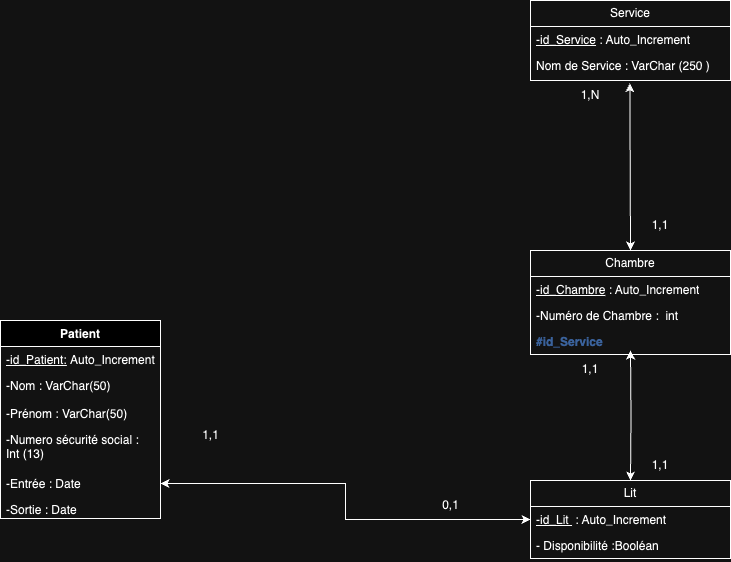

The diagram above was exported from draw.io. Its source (the exported page's mxGraphModel, read from the mxfile embedded in the PNG):
<mxGraphModel dx="2261" dy="1989" grid="1" gridSize="10" guides="1" tooltips="1" connect="1" arrows="1" fold="1" page="1" pageScale="1" pageWidth="827" pageHeight="1169" math="0" shadow="0">
  <root>
    <mxCell id="0" />
    <mxCell id="1" parent="0" />
    <mxCell id="lqSc25_AbHQCDXwH0Ops-1" value="Service" style="swimlane;fontStyle=0;childLayout=stackLayout;horizontal=1;startSize=26;fillColor=none;horizontalStack=0;resizeParent=1;resizeParentMax=0;resizeLast=0;collapsible=1;marginBottom=0;whiteSpace=wrap;html=1;" parent="1" vertex="1">
      <mxGeometry x="480" y="-80" width="200" height="80" as="geometry" />
    </mxCell>
    <mxCell id="lqSc25_AbHQCDXwH0Ops-2" value="&lt;u&gt;-id_Service&lt;/u&gt;&amp;nbsp;: Auto_Increment&lt;div&gt;&lt;br&gt;&lt;/div&gt;" style="text;strokeColor=none;fillColor=none;align=left;verticalAlign=top;spacingLeft=4;spacingRight=4;overflow=hidden;rotatable=0;points=[[0,0.5],[1,0.5]];portConstraint=eastwest;whiteSpace=wrap;html=1;" parent="lqSc25_AbHQCDXwH0Ops-1" vertex="1">
      <mxGeometry y="26" width="200" height="26" as="geometry" />
    </mxCell>
    <mxCell id="lqSc25_AbHQCDXwH0Ops-3" value="Nom de Service : VarChar (250 )&amp;nbsp;" style="text;strokeColor=none;fillColor=none;align=left;verticalAlign=top;spacingLeft=4;spacingRight=4;overflow=hidden;rotatable=0;points=[[0,0.5],[1,0.5]];portConstraint=eastwest;whiteSpace=wrap;html=1;" parent="lqSc25_AbHQCDXwH0Ops-1" vertex="1">
      <mxGeometry y="52" width="200" height="28" as="geometry" />
    </mxCell>
    <mxCell id="lqSc25_AbHQCDXwH0Ops-4" value="Chambre" style="swimlane;fontStyle=0;childLayout=stackLayout;horizontal=1;startSize=26;fillColor=none;horizontalStack=0;resizeParent=1;resizeParentMax=0;resizeLast=0;collapsible=1;marginBottom=0;whiteSpace=wrap;html=1;" parent="1" vertex="1">
      <mxGeometry x="480" y="170" width="200" height="104" as="geometry" />
    </mxCell>
    <mxCell id="lqSc25_AbHQCDXwH0Ops-5" value="&lt;u&gt;-id_Chambre&lt;/u&gt;&amp;nbsp;: Auto_Increment" style="text;strokeColor=none;fillColor=none;align=left;verticalAlign=top;spacingLeft=4;spacingRight=4;overflow=hidden;rotatable=0;points=[[0,0.5],[1,0.5]];portConstraint=eastwest;whiteSpace=wrap;html=1;" parent="lqSc25_AbHQCDXwH0Ops-4" vertex="1">
      <mxGeometry y="26" width="200" height="26" as="geometry" />
    </mxCell>
    <mxCell id="lqSc25_AbHQCDXwH0Ops-6" value="-Numéro de Chambre :&amp;nbsp; int&amp;nbsp;" style="text;strokeColor=none;fillColor=none;align=left;verticalAlign=top;spacingLeft=4;spacingRight=4;overflow=hidden;rotatable=0;points=[[0,0.5],[1,0.5]];portConstraint=eastwest;whiteSpace=wrap;html=1;" parent="lqSc25_AbHQCDXwH0Ops-4" vertex="1">
      <mxGeometry y="52" width="200" height="26" as="geometry" />
    </mxCell>
    <mxCell id="lqSc25_AbHQCDXwH0Ops-7" value="&lt;b&gt;&lt;font color=&quot;#7ea6e0&quot;&gt;#id_Service&lt;/font&gt;&lt;/b&gt;" style="text;strokeColor=none;fillColor=none;align=left;verticalAlign=top;spacingLeft=4;spacingRight=4;overflow=hidden;rotatable=0;points=[[0,0.5],[1,0.5]];portConstraint=eastwest;whiteSpace=wrap;html=1;" parent="lqSc25_AbHQCDXwH0Ops-4" vertex="1">
      <mxGeometry y="78" width="200" height="26" as="geometry" />
    </mxCell>
    <mxCell id="lqSc25_AbHQCDXwH0Ops-8" value="Lit" style="swimlane;fontStyle=0;childLayout=stackLayout;horizontal=1;startSize=26;fillColor=none;horizontalStack=0;resizeParent=1;resizeParentMax=0;resizeLast=0;collapsible=1;marginBottom=0;whiteSpace=wrap;html=1;" parent="1" vertex="1">
      <mxGeometry x="480" y="400" width="200" height="78" as="geometry" />
    </mxCell>
    <mxCell id="lqSc25_AbHQCDXwH0Ops-9" value="&lt;u&gt;-id_Lit&amp;nbsp;&lt;/u&gt;&amp;nbsp;: Auto_Increment" style="text;strokeColor=none;fillColor=none;align=left;verticalAlign=top;spacingLeft=4;spacingRight=4;overflow=hidden;rotatable=0;points=[[0,0.5],[1,0.5]];portConstraint=eastwest;whiteSpace=wrap;html=1;" parent="lqSc25_AbHQCDXwH0Ops-8" vertex="1">
      <mxGeometry y="26" width="200" height="26" as="geometry" />
    </mxCell>
    <mxCell id="lqSc25_AbHQCDXwH0Ops-10" value="- Disponibilité :Booléan" style="text;strokeColor=none;fillColor=none;align=left;verticalAlign=top;spacingLeft=4;spacingRight=4;overflow=hidden;rotatable=0;points=[[0,0.5],[1,0.5]];portConstraint=eastwest;whiteSpace=wrap;html=1;" parent="lqSc25_AbHQCDXwH0Ops-8" vertex="1">
      <mxGeometry y="52" width="200" height="26" as="geometry" />
    </mxCell>
    <mxCell id="lqSc25_AbHQCDXwH0Ops-11" value="1,N" style="text;html=1;align=center;verticalAlign=middle;whiteSpace=wrap;rounded=0;" parent="1" vertex="1">
      <mxGeometry x="510" width="60" height="30" as="geometry" />
    </mxCell>
    <mxCell id="lqSc25_AbHQCDXwH0Ops-12" value="1,1" style="text;html=1;align=center;verticalAlign=middle;whiteSpace=wrap;rounded=0;" parent="1" vertex="1">
      <mxGeometry x="580" y="130" width="60" height="30" as="geometry" />
    </mxCell>
    <mxCell id="lqSc25_AbHQCDXwH0Ops-13" value="1,1" style="text;html=1;align=center;verticalAlign=middle;whiteSpace=wrap;rounded=0;" parent="1" vertex="1">
      <mxGeometry x="580" y="370" width="60" height="30" as="geometry" />
    </mxCell>
    <mxCell id="lqSc25_AbHQCDXwH0Ops-14" value="1,1" style="text;html=1;align=center;verticalAlign=middle;whiteSpace=wrap;rounded=0;" parent="1" vertex="1">
      <mxGeometry x="510" y="274" width="60" height="30" as="geometry" />
    </mxCell>
    <mxCell id="lqSc25_AbHQCDXwH0Ops-15" value="Patient&lt;div&gt;&lt;br&gt;&lt;/div&gt;" style="swimlane;fontStyle=1;align=center;verticalAlign=top;childLayout=stackLayout;horizontal=1;startSize=26;horizontalStack=0;resizeParent=1;resizeParentMax=0;resizeLast=0;collapsible=1;marginBottom=0;whiteSpace=wrap;html=1;" parent="1" vertex="1">
      <mxGeometry x="-50" y="240" width="160" height="198" as="geometry" />
    </mxCell>
    <mxCell id="lqSc25_AbHQCDXwH0Ops-16" value="&lt;u&gt;-id_Patient:&lt;/u&gt;&amp;nbsp;Auto_Increment" style="text;strokeColor=none;fillColor=none;align=left;verticalAlign=top;spacingLeft=4;spacingRight=4;overflow=hidden;rotatable=0;points=[[0,0.5],[1,0.5]];portConstraint=eastwest;whiteSpace=wrap;html=1;" parent="lqSc25_AbHQCDXwH0Ops-15" vertex="1">
      <mxGeometry y="26" width="160" height="26" as="geometry" />
    </mxCell>
    <mxCell id="lqSc25_AbHQCDXwH0Ops-17" value="-Nom : VarChar(50)&lt;div&gt;&lt;br&gt;&lt;/div&gt;" style="text;strokeColor=none;fillColor=none;align=left;verticalAlign=top;spacingLeft=4;spacingRight=4;overflow=hidden;rotatable=0;points=[[0,0.5],[1,0.5]];portConstraint=eastwest;whiteSpace=wrap;html=1;" parent="lqSc25_AbHQCDXwH0Ops-15" vertex="1">
      <mxGeometry y="52" width="160" height="28" as="geometry" />
    </mxCell>
    <mxCell id="lqSc25_AbHQCDXwH0Ops-18" value="&lt;div&gt;&lt;div&gt;-Prénom : VarChar(50)&lt;/div&gt;&lt;/div&gt;&lt;div&gt;&lt;br&gt;&lt;/div&gt;" style="text;strokeColor=none;fillColor=none;align=left;verticalAlign=top;spacingLeft=4;spacingRight=4;overflow=hidden;rotatable=0;points=[[0,0.5],[1,0.5]];portConstraint=eastwest;whiteSpace=wrap;html=1;" parent="lqSc25_AbHQCDXwH0Ops-15" vertex="1">
      <mxGeometry y="80" width="160" height="26" as="geometry" />
    </mxCell>
    <mxCell id="lqSc25_AbHQCDXwH0Ops-19" value="-Numero sécurité social :&amp;nbsp;&lt;br&gt;Int (13)&amp;nbsp;&lt;br&gt;&lt;div&gt;&lt;br&gt;&lt;/div&gt;" style="text;strokeColor=none;fillColor=none;align=left;verticalAlign=top;spacingLeft=4;spacingRight=4;overflow=hidden;rotatable=0;points=[[0,0.5],[1,0.5]];portConstraint=eastwest;whiteSpace=wrap;html=1;" parent="lqSc25_AbHQCDXwH0Ops-15" vertex="1">
      <mxGeometry y="106" width="160" height="44" as="geometry" />
    </mxCell>
    <mxCell id="lqSc25_AbHQCDXwH0Ops-20" value="&lt;div&gt;&lt;div&gt;-Entrée : Date&lt;/div&gt;&lt;/div&gt;" style="text;strokeColor=none;fillColor=none;align=left;verticalAlign=top;spacingLeft=4;spacingRight=4;overflow=hidden;rotatable=0;points=[[0,0.5],[1,0.5]];portConstraint=eastwest;whiteSpace=wrap;html=1;" parent="lqSc25_AbHQCDXwH0Ops-15" vertex="1">
      <mxGeometry y="150" width="160" height="26" as="geometry" />
    </mxCell>
    <mxCell id="lqSc25_AbHQCDXwH0Ops-21" value="&lt;div&gt;&lt;div&gt;-Sortie : Date&lt;/div&gt;&lt;/div&gt;" style="text;strokeColor=none;fillColor=none;align=left;verticalAlign=top;spacingLeft=4;spacingRight=4;overflow=hidden;rotatable=0;points=[[0,0.5],[1,0.5]];portConstraint=eastwest;whiteSpace=wrap;html=1;" parent="lqSc25_AbHQCDXwH0Ops-15" vertex="1">
      <mxGeometry y="176" width="160" height="22" as="geometry" />
    </mxCell>
    <mxCell id="lqSc25_AbHQCDXwH0Ops-22" value="0,1" style="text;html=1;align=center;verticalAlign=middle;resizable=0;points=[];autosize=1;strokeColor=none;fillColor=none;" parent="1" vertex="1">
      <mxGeometry x="380" y="410" width="40" height="30" as="geometry" />
    </mxCell>
    <mxCell id="lqSc25_AbHQCDXwH0Ops-23" value="1,1" style="text;html=1;align=center;verticalAlign=middle;resizable=0;points=[];autosize=1;strokeColor=none;fillColor=none;" parent="1" vertex="1">
      <mxGeometry x="140" y="340" width="40" height="30" as="geometry" />
    </mxCell>
    <mxCell id="lqSc25_AbHQCDXwH0Ops-24" style="edgeStyle=orthogonalEdgeStyle;rounded=0;orthogonalLoop=1;jettySize=auto;html=1;entryX=0.5;entryY=0;entryDx=0;entryDy=0;startArrow=classic;startFill=1;" parent="1" target="lqSc25_AbHQCDXwH0Ops-8" edge="1">
      <mxGeometry relative="1" as="geometry">
        <mxPoint x="580" y="270" as="sourcePoint" />
      </mxGeometry>
    </mxCell>
    <mxCell id="lqSc25_AbHQCDXwH0Ops-25" style="edgeStyle=orthogonalEdgeStyle;rounded=0;orthogonalLoop=1;jettySize=auto;html=1;entryX=0.5;entryY=0;entryDx=0;entryDy=0;startArrow=classic;startFill=1;exitX=0.497;exitY=1.1;exitDx=0;exitDy=0;exitPerimeter=0;" parent="1" source="lqSc25_AbHQCDXwH0Ops-3" target="lqSc25_AbHQCDXwH0Ops-4" edge="1">
      <mxGeometry relative="1" as="geometry">
        <Array as="points">
          <mxPoint x="579" y="10" />
          <mxPoint x="580" y="10" />
        </Array>
        <mxPoint x="570" y="10" as="sourcePoint" />
      </mxGeometry>
    </mxCell>
    <mxCell id="lqSc25_AbHQCDXwH0Ops-26" style="edgeStyle=orthogonalEdgeStyle;rounded=0;orthogonalLoop=1;jettySize=auto;html=1;entryX=0;entryY=0.5;entryDx=0;entryDy=0;startArrow=classic;startFill=1;" parent="1" source="lqSc25_AbHQCDXwH0Ops-20" target="lqSc25_AbHQCDXwH0Ops-9" edge="1">
      <mxGeometry relative="1" as="geometry" />
    </mxCell>
  </root>
</mxGraphModel>